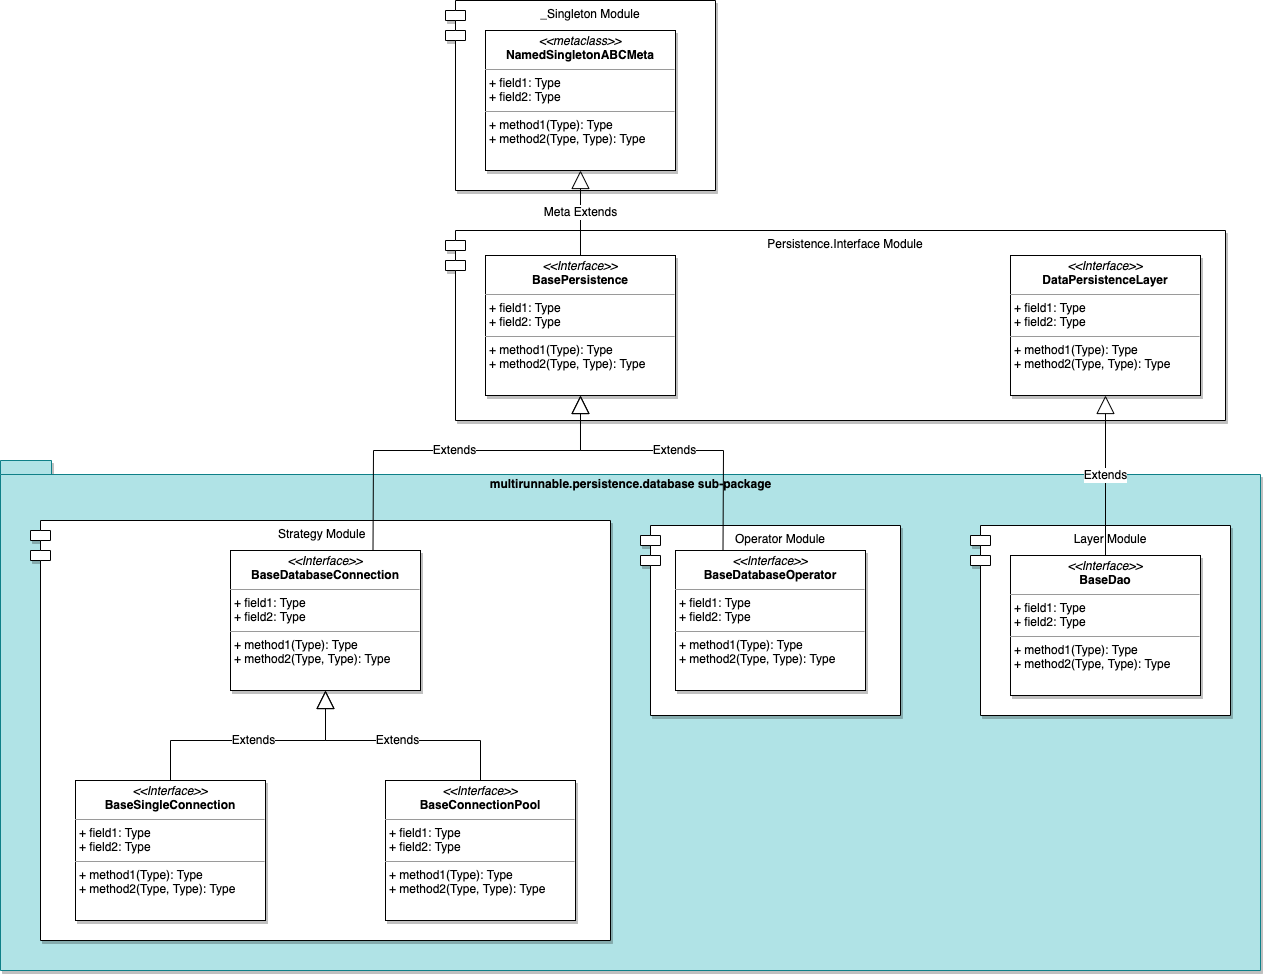

The diagram above was exported from draw.io. Its source (the exported page's mxGraphModel, read from the mxfile embedded in the PNG):
<mxGraphModel dx="2036" dy="706" grid="1" gridSize="10" guides="1" tooltips="1" connect="1" arrows="1" fold="1" page="1" pageScale="1" pageWidth="850" pageHeight="1100" math="0" shadow="0">
  <root>
    <mxCell id="8JlRGowN9m6JX84NDOje-0" />
    <mxCell id="8JlRGowN9m6JX84NDOje-1" parent="8JlRGowN9m6JX84NDOje-0" />
    <mxCell id="sS3kF1unjLFRKx51Z2xs-3" value="Persistence.Interface Module" style="shape=module;align=left;spacingLeft=20;align=center;verticalAlign=top;shadow=1;sketch=0;fontSize=12;gradientColor=none;" vertex="1" parent="8JlRGowN9m6JX84NDOje-1">
      <mxGeometry x="240" y="310" width="780" height="190" as="geometry" />
    </mxCell>
    <mxCell id="sS3kF1unjLFRKx51Z2xs-2" value="_Singleton Module" style="shape=module;align=left;spacingLeft=20;align=center;verticalAlign=top;shadow=1;sketch=0;fontSize=12;gradientColor=none;" vertex="1" parent="8JlRGowN9m6JX84NDOje-1">
      <mxGeometry x="240" y="80" width="270" height="190" as="geometry" />
    </mxCell>
    <mxCell id="xYz_jNFZKyi_JuVZSMFh-0" value="multirunnable.persistence.database sub-package" style="shape=folder;fontStyle=1;spacingTop=10;tabWidth=40;tabHeight=14;tabPosition=left;html=1;fontSize=12;shadow=1;sketch=0;verticalAlign=top;fillColor=#b0e3e6;strokeColor=#0e8088;" vertex="1" parent="8JlRGowN9m6JX84NDOje-1">
      <mxGeometry x="-205" y="540" width="1260" height="510" as="geometry" />
    </mxCell>
    <mxCell id="qwh2lraGgJAqgeKGmmYm-16" value="Layer Module" style="shape=module;align=left;spacingLeft=20;align=center;verticalAlign=top;shadow=1;sketch=0;fontSize=12;gradientColor=none;" vertex="1" parent="8JlRGowN9m6JX84NDOje-1">
      <mxGeometry x="765" y="605" width="260" height="190" as="geometry" />
    </mxCell>
    <mxCell id="qwh2lraGgJAqgeKGmmYm-15" value="Operator Module" style="shape=module;align=left;spacingLeft=20;align=center;verticalAlign=top;shadow=1;sketch=0;fontSize=12;gradientColor=none;" vertex="1" parent="8JlRGowN9m6JX84NDOje-1">
      <mxGeometry x="435" y="605" width="260" height="190" as="geometry" />
    </mxCell>
    <mxCell id="qwh2lraGgJAqgeKGmmYm-14" value="Strategy Module     " style="shape=module;align=left;spacingLeft=20;align=center;verticalAlign=top;shadow=1;sketch=0;fontSize=12;gradientColor=none;" vertex="1" parent="8JlRGowN9m6JX84NDOje-1">
      <mxGeometry x="-175" y="600" width="580" height="420" as="geometry" />
    </mxCell>
    <mxCell id="qwh2lraGgJAqgeKGmmYm-0" value="&lt;p style=&quot;margin: 0px ; margin-top: 4px ; text-align: center&quot;&gt;&lt;i&gt;&amp;lt;&amp;lt;Interface&amp;gt;&amp;gt;&lt;/i&gt;&lt;br&gt;&lt;b&gt;BasePersistence&lt;/b&gt;&lt;/p&gt;&lt;hr size=&quot;1&quot;&gt;&lt;p style=&quot;margin: 0px ; margin-left: 4px&quot;&gt;+ field1: Type&lt;br&gt;+ field2: Type&lt;/p&gt;&lt;hr size=&quot;1&quot;&gt;&lt;p style=&quot;margin: 0px ; margin-left: 4px&quot;&gt;+ method1(Type): Type&lt;br&gt;+ method2(Type, Type): Type&lt;/p&gt;" style="verticalAlign=top;align=left;overflow=fill;fontSize=12;fontFamily=Helvetica;html=1;shadow=1;sketch=0;gradientColor=none;" vertex="1" parent="8JlRGowN9m6JX84NDOje-1">
      <mxGeometry x="280" y="335" width="190" height="140" as="geometry" />
    </mxCell>
    <mxCell id="qwh2lraGgJAqgeKGmmYm-1" value="&lt;p style=&quot;margin: 0px ; margin-top: 4px ; text-align: center&quot;&gt;&lt;i&gt;&amp;lt;&amp;lt;Interface&amp;gt;&amp;gt;&lt;/i&gt;&lt;br&gt;&lt;b&gt;DataPersistenceLayer&lt;/b&gt;&lt;/p&gt;&lt;hr size=&quot;1&quot;&gt;&lt;p style=&quot;margin: 0px ; margin-left: 4px&quot;&gt;+ field1: Type&lt;br&gt;+ field2: Type&lt;/p&gt;&lt;hr size=&quot;1&quot;&gt;&lt;p style=&quot;margin: 0px ; margin-left: 4px&quot;&gt;+ method1(Type): Type&lt;br&gt;+ method2(Type, Type): Type&lt;/p&gt;" style="verticalAlign=top;align=left;overflow=fill;fontSize=12;fontFamily=Helvetica;html=1;shadow=1;sketch=0;gradientColor=none;" vertex="1" parent="8JlRGowN9m6JX84NDOje-1">
      <mxGeometry x="805" y="335" width="190" height="140" as="geometry" />
    </mxCell>
    <mxCell id="qwh2lraGgJAqgeKGmmYm-4" value="&lt;p style=&quot;margin: 0px ; margin-top: 4px ; text-align: center&quot;&gt;&lt;i&gt;&amp;lt;&amp;lt;Interface&amp;gt;&amp;gt;&lt;/i&gt;&lt;br&gt;&lt;b&gt;BaseDatabaseConnection&lt;/b&gt;&lt;/p&gt;&lt;hr size=&quot;1&quot;&gt;&lt;p style=&quot;margin: 0px ; margin-left: 4px&quot;&gt;+ field1: Type&lt;br&gt;+ field2: Type&lt;/p&gt;&lt;hr size=&quot;1&quot;&gt;&lt;p style=&quot;margin: 0px ; margin-left: 4px&quot;&gt;+ method1(Type): Type&lt;br&gt;+ method2(Type, Type): Type&lt;/p&gt;" style="verticalAlign=top;align=left;overflow=fill;fontSize=12;fontFamily=Helvetica;html=1;shadow=1;sketch=0;gradientColor=none;" vertex="1" parent="8JlRGowN9m6JX84NDOje-1">
      <mxGeometry x="25" y="630" width="190" height="140" as="geometry" />
    </mxCell>
    <mxCell id="qwh2lraGgJAqgeKGmmYm-5" value="&lt;p style=&quot;margin: 0px ; margin-top: 4px ; text-align: center&quot;&gt;&lt;i&gt;&amp;lt;&amp;lt;Interface&amp;gt;&amp;gt;&lt;/i&gt;&lt;br&gt;&lt;b&gt;BaseSingleConnection&lt;/b&gt;&lt;/p&gt;&lt;hr size=&quot;1&quot;&gt;&lt;p style=&quot;margin: 0px ; margin-left: 4px&quot;&gt;+ field1: Type&lt;br&gt;+ field2: Type&lt;/p&gt;&lt;hr size=&quot;1&quot;&gt;&lt;p style=&quot;margin: 0px ; margin-left: 4px&quot;&gt;+ method1(Type): Type&lt;br&gt;+ method2(Type, Type): Type&lt;/p&gt;" style="verticalAlign=top;align=left;overflow=fill;fontSize=12;fontFamily=Helvetica;html=1;shadow=1;sketch=0;gradientColor=none;" vertex="1" parent="8JlRGowN9m6JX84NDOje-1">
      <mxGeometry x="-130" y="860" width="190" height="140" as="geometry" />
    </mxCell>
    <mxCell id="qwh2lraGgJAqgeKGmmYm-6" value="&lt;p style=&quot;margin: 0px ; margin-top: 4px ; text-align: center&quot;&gt;&lt;i&gt;&amp;lt;&amp;lt;Interface&amp;gt;&amp;gt;&lt;/i&gt;&lt;br&gt;&lt;b&gt;BaseConnectionPool&lt;/b&gt;&lt;/p&gt;&lt;hr size=&quot;1&quot;&gt;&lt;p style=&quot;margin: 0px ; margin-left: 4px&quot;&gt;+ field1: Type&lt;br&gt;+ field2: Type&lt;/p&gt;&lt;hr size=&quot;1&quot;&gt;&lt;p style=&quot;margin: 0px ; margin-left: 4px&quot;&gt;+ method1(Type): Type&lt;br&gt;+ method2(Type, Type): Type&lt;/p&gt;" style="verticalAlign=top;align=left;overflow=fill;fontSize=12;fontFamily=Helvetica;html=1;shadow=1;sketch=0;gradientColor=none;" vertex="1" parent="8JlRGowN9m6JX84NDOje-1">
      <mxGeometry x="180" y="860" width="190" height="140" as="geometry" />
    </mxCell>
    <mxCell id="qwh2lraGgJAqgeKGmmYm-7" value="&lt;p style=&quot;margin: 0px ; margin-top: 4px ; text-align: center&quot;&gt;&lt;i&gt;&amp;lt;&amp;lt;Interface&amp;gt;&amp;gt;&lt;/i&gt;&lt;br&gt;&lt;b&gt;BaseDatabaseOperator&lt;/b&gt;&lt;/p&gt;&lt;hr size=&quot;1&quot;&gt;&lt;p style=&quot;margin: 0px ; margin-left: 4px&quot;&gt;+ field1: Type&lt;br&gt;+ field2: Type&lt;/p&gt;&lt;hr size=&quot;1&quot;&gt;&lt;p style=&quot;margin: 0px ; margin-left: 4px&quot;&gt;+ method1(Type): Type&lt;br&gt;+ method2(Type, Type): Type&lt;/p&gt;" style="verticalAlign=top;align=left;overflow=fill;fontSize=12;fontFamily=Helvetica;html=1;shadow=1;sketch=0;gradientColor=none;" vertex="1" parent="8JlRGowN9m6JX84NDOje-1">
      <mxGeometry x="470" y="630" width="190" height="140" as="geometry" />
    </mxCell>
    <mxCell id="qwh2lraGgJAqgeKGmmYm-8" value="&lt;p style=&quot;margin: 0px ; margin-top: 4px ; text-align: center&quot;&gt;&lt;i&gt;&amp;lt;&amp;lt;Interface&amp;gt;&amp;gt;&lt;/i&gt;&lt;br&gt;&lt;b&gt;BaseDao&lt;/b&gt;&lt;/p&gt;&lt;hr size=&quot;1&quot;&gt;&lt;p style=&quot;margin: 0px ; margin-left: 4px&quot;&gt;+ field1: Type&lt;br&gt;+ field2: Type&lt;/p&gt;&lt;hr size=&quot;1&quot;&gt;&lt;p style=&quot;margin: 0px ; margin-left: 4px&quot;&gt;+ method1(Type): Type&lt;br&gt;+ method2(Type, Type): Type&lt;/p&gt;" style="verticalAlign=top;align=left;overflow=fill;fontSize=12;fontFamily=Helvetica;html=1;shadow=1;sketch=0;gradientColor=none;" vertex="1" parent="8JlRGowN9m6JX84NDOje-1">
      <mxGeometry x="805" y="635" width="190" height="140" as="geometry" />
    </mxCell>
    <mxCell id="qwh2lraGgJAqgeKGmmYm-9" value="Extends" style="endArrow=block;endSize=16;endFill=0;html=1;rounded=0;fontSize=12;strokeWidth=1;entryX=0.5;entryY=1;entryDx=0;entryDy=0;exitX=0.75;exitY=0;exitDx=0;exitDy=0;" edge="1" parent="8JlRGowN9m6JX84NDOje-1" source="qwh2lraGgJAqgeKGmmYm-4" target="qwh2lraGgJAqgeKGmmYm-0">
      <mxGeometry width="160" relative="1" as="geometry">
        <mxPoint x="305" y="700" as="sourcePoint" />
        <mxPoint x="465" y="700" as="targetPoint" />
        <Array as="points">
          <mxPoint x="168" y="530" />
          <mxPoint x="375" y="530" />
        </Array>
      </mxGeometry>
    </mxCell>
    <mxCell id="qwh2lraGgJAqgeKGmmYm-10" value="Extends" style="endArrow=block;endSize=16;endFill=0;html=1;rounded=0;fontSize=12;strokeWidth=1;entryX=0.5;entryY=1;entryDx=0;entryDy=0;exitX=0.25;exitY=0;exitDx=0;exitDy=0;" edge="1" parent="8JlRGowN9m6JX84NDOje-1" source="qwh2lraGgJAqgeKGmmYm-7" target="qwh2lraGgJAqgeKGmmYm-0">
      <mxGeometry width="160" relative="1" as="geometry">
        <mxPoint x="195" y="640" as="sourcePoint" />
        <mxPoint x="385" y="540" as="targetPoint" />
        <Array as="points">
          <mxPoint x="518" y="530" />
          <mxPoint x="375" y="530" />
        </Array>
      </mxGeometry>
    </mxCell>
    <mxCell id="qwh2lraGgJAqgeKGmmYm-11" value="Extends" style="endArrow=block;endSize=16;endFill=0;html=1;rounded=0;fontSize=12;strokeWidth=1;entryX=0.5;entryY=1;entryDx=0;entryDy=0;exitX=0.5;exitY=0;exitDx=0;exitDy=0;" edge="1" parent="8JlRGowN9m6JX84NDOje-1" source="qwh2lraGgJAqgeKGmmYm-5" target="qwh2lraGgJAqgeKGmmYm-4">
      <mxGeometry width="160" relative="1" as="geometry">
        <mxPoint x="-50" y="880" as="sourcePoint" />
        <mxPoint x="140" y="780" as="targetPoint" />
        <Array as="points">
          <mxPoint x="-35" y="820" />
          <mxPoint x="120" y="820" />
        </Array>
      </mxGeometry>
    </mxCell>
    <mxCell id="qwh2lraGgJAqgeKGmmYm-12" value="Extends" style="endArrow=block;endSize=16;endFill=0;html=1;rounded=0;fontSize=12;strokeWidth=1;entryX=0.5;entryY=1;entryDx=0;entryDy=0;exitX=0.5;exitY=0;exitDx=0;exitDy=0;" edge="1" parent="8JlRGowN9m6JX84NDOje-1" source="qwh2lraGgJAqgeKGmmYm-6" target="qwh2lraGgJAqgeKGmmYm-4">
      <mxGeometry width="160" relative="1" as="geometry">
        <mxPoint x="-25" y="870" as="sourcePoint" />
        <mxPoint x="130" y="780" as="targetPoint" />
        <Array as="points">
          <mxPoint x="275" y="820" />
          <mxPoint x="120" y="820" />
        </Array>
      </mxGeometry>
    </mxCell>
    <mxCell id="qwh2lraGgJAqgeKGmmYm-13" value="Extends" style="endArrow=block;endSize=16;endFill=0;html=1;rounded=0;fontSize=12;strokeWidth=1;entryX=0.5;entryY=1;entryDx=0;entryDy=0;exitX=0.5;exitY=0;exitDx=0;exitDy=0;" edge="1" parent="8JlRGowN9m6JX84NDOje-1" source="qwh2lraGgJAqgeKGmmYm-8" target="qwh2lraGgJAqgeKGmmYm-1">
      <mxGeometry width="160" relative="1" as="geometry">
        <mxPoint x="475" y="640" as="sourcePoint" />
        <mxPoint x="285" y="540" as="targetPoint" />
        <Array as="points" />
      </mxGeometry>
    </mxCell>
    <mxCell id="sS3kF1unjLFRKx51Z2xs-0" value="&lt;p style=&quot;margin: 0px ; margin-top: 4px ; text-align: center&quot;&gt;&lt;i&gt;&amp;lt;&amp;lt;metaclass&amp;gt;&amp;gt;&lt;/i&gt;&lt;br&gt;&lt;b&gt;NamedSingletonABCMeta&lt;/b&gt;&lt;/p&gt;&lt;hr size=&quot;1&quot;&gt;&lt;p style=&quot;margin: 0px ; margin-left: 4px&quot;&gt;+ field1: Type&lt;br&gt;+ field2: Type&lt;/p&gt;&lt;hr size=&quot;1&quot;&gt;&lt;p style=&quot;margin: 0px ; margin-left: 4px&quot;&gt;+ method1(Type): Type&lt;br&gt;+ method2(Type, Type): Type&lt;/p&gt;" style="verticalAlign=top;align=left;overflow=fill;fontSize=12;fontFamily=Helvetica;html=1;shadow=1;sketch=0;gradientColor=none;" vertex="1" parent="8JlRGowN9m6JX84NDOje-1">
      <mxGeometry x="280" y="110" width="190" height="140" as="geometry" />
    </mxCell>
    <mxCell id="sS3kF1unjLFRKx51Z2xs-1" value="Meta Extends" style="endArrow=block;endSize=16;endFill=0;html=1;rounded=0;fontSize=12;strokeWidth=1;entryX=0.5;entryY=1;entryDx=0;entryDy=0;exitX=0.5;exitY=0;exitDx=0;exitDy=0;" edge="1" parent="8JlRGowN9m6JX84NDOje-1" source="qwh2lraGgJAqgeKGmmYm-0" target="sS3kF1unjLFRKx51Z2xs-0">
      <mxGeometry width="160" relative="1" as="geometry">
        <mxPoint x="385" y="450" as="sourcePoint" />
        <mxPoint x="545" y="450" as="targetPoint" />
      </mxGeometry>
    </mxCell>
  </root>
</mxGraphModel>